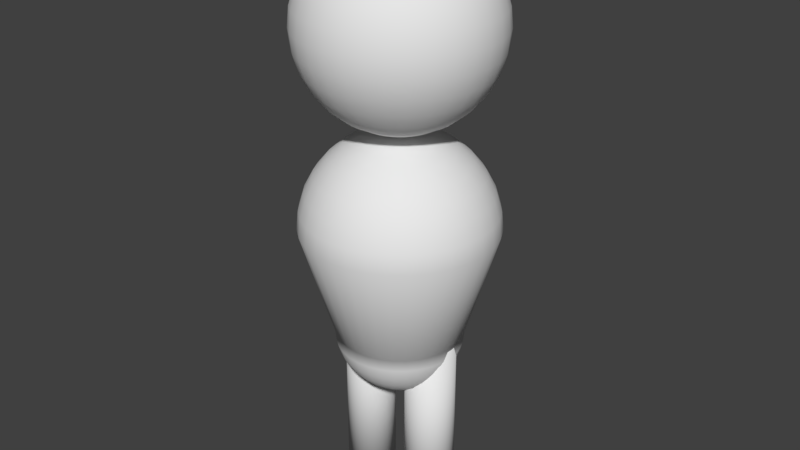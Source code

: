 # Source: Char.blend  (saved by Blender 2.78.0; exported with 4.5.12 LTS)
import bpy
from mathutils import Matrix  # noqa: F401  (used for matrix-valued properties, if any)

bpy.ops.wm.read_factory_settings(use_empty=True)
scene = bpy.context.scene
scene.name = 'Scene'

# ---- collections
col_collection_1 = bpy.data.collections.new('Collection 1'); scene.collection.children.link(col_collection_1)

# ---- world
world_world = bpy.data.worlds.new('World'); scene.world = world_world
world_world.color = (0.05088, 0.05088, 0.05088)
world_world.use_sun_shadow = False
world_world.sun_shadow_jitter_overblur = 0.0
world_world.cycles.sampling_method = 'MANUAL'

# ---- meshes
me_sphere = bpy.data.meshes.new('Sphere')
me_sphere.from_pydata([(0.08642, 0.4656, -0.06388), (0.08642, -0.0006043, -0.06388), (0.0742, 0.4656, -0.06018), (0.0742, -0.0006043, -0.06018), (0.06294, 0.4656, -0.05416), (0.06294, -0.0006043, -0.05416), (0.05307, 0.4656, -0.04606), (0.05307, -0.0006043, -0.04606), (0.04497, 0.4656, -0.03619), (0.04497, -0.0006043, -0.03619), (0.03895, 0.4656, -0.02493), (0.03895, -0.0006043, -0.02493), (0.03524, 0.4656, -0.01271), (0.03524, -0.0006043, -0.01271), (0.03399, 0.4656, -9.471e-08), (0.03399, -0.0006043, -7.434e-08), (0.03524, 0.4656, 0.01271), (0.03524, -0.0006043, 0.01271), (0.03895, 0.4656, 0.02493), (0.03895, -0.0006043, 0.02493), (0.04497, 0.4656, 0.03619), (0.04497, -0.0006043, 0.03619), (0.05307, 0.4656, 0.04606), (0.05307, -0.0006043, 0.04606), (0.06294, 0.4656, 0.05416), (0.06294, -0.0006043, 0.05416), (0.0742, 0.4656, 0.06018), (0.0742, -0.0006043, 0.06018), (0.08642, 0.4656, 0.06388), (0.08642, -0.0006043, 0.06388), (0.09913, 0.4656, 0.06514), (0.09913, -0.0006043, 0.06514), (0.1118, 0.4656, 0.06388), (0.1118, -0.0006043, 0.06388), (0.1241, 0.4656, 0.06018), (0.1241, -0.0006043, 0.06018), (0.1353, 0.4656, 0.05416), (0.1353, -0.0006043, 0.05416), (0.1452, 0.4656, 0.04606), (0.1452, -0.0006043, 0.04606), (0.1533, 0.4656, 0.03619), (0.1533, -0.0006043, 0.03619), (0.1593, 0.4656, 0.02493), (0.1593, -0.0006043, 0.02493), (0.163, 0.4656, 0.01271), (0.163, -0.0006043, 0.01271), (0.1643, 0.4656, -3.674e-08), (0.1643, -0.0006043, -1.636e-08), (0.163, 0.4656, -0.01271), (0.163, -0.0006043, -0.01271), (0.1593, 0.4656, -0.02493), (0.1593, -0.0006043, -0.02493), (0.1533, 0.4656, -0.03619), (0.1533, -0.0006043, -0.03619), (0.1452, 0.4656, -0.04606), (0.1452, -0.0006043, -0.04606), (0.1353, 0.4656, -0.05416), (0.1353, -0.0006043, -0.05416), (0.1241, 0.4656, -0.06018), (0.1241, -0.0006043, -0.06018), (0.1118, 0.4656, -0.06388), (0.1118, -0.0006043, -0.06388), (0.09913, -0.0006043, -0.06514), (0.09913, 0.4656, -0.06514), (-0.1118, 0.4656, -0.06388), (-0.1118, -0.0006043, -0.06388), (-0.1241, 0.4656, -0.06018), (-0.1241, -0.0006043, -0.06018), (-0.1353, 0.4656, -0.05416), (-0.1353, -0.0006043, -0.05416), (-0.1452, 0.4656, -0.04606), (-0.1452, -0.0006043, -0.04606), (-0.1533, 0.4656, -0.03619), (-0.1533, -0.0006043, -0.03619), (-0.1593, 0.4656, -0.02493), (-0.1593, -0.0006043, -0.02493), (-0.163, 0.4656, -0.01271), (-0.163, -0.0006043, -0.01271), (-0.1643, 0.4656, -9.471e-08), (-0.1643, -0.0006043, -7.434e-08), (-0.163, 0.4656, 0.01271), (-0.163, -0.0006043, 0.01271), (-0.1593, 0.4656, 0.02493), (-0.1593, -0.0006043, 0.02493), (-0.1533, 0.4656, 0.03619), (-0.1533, -0.0006043, 0.03619), (-0.1452, 0.4656, 0.04606), (-0.1452, -0.0006043, 0.04606), (-0.1353, 0.4656, 0.05416), (-0.1353, -0.0006043, 0.05416), (-0.1241, 0.4656, 0.06018), (-0.1241, -0.0006043, 0.06018), (-0.1118, 0.4656, 0.06388), (-0.1118, -0.0006043, 0.06388), (-0.09913, 0.4656, 0.06514), (-0.09913, -0.0006043, 0.06514), (-0.08642, 0.4656, 0.06388), (-0.08642, -0.0006043, 0.06388), (-0.0742, 0.4656, 0.06018), (-0.0742, -0.0006043, 0.06018), (-0.06294, 0.4656, 0.05416), (-0.06294, -0.0006043, 0.05416), (-0.05307, 0.4656, 0.04606), (-0.05307, -0.0006043, 0.04606), (-0.04497, 0.4656, 0.03619), (-0.04497, -0.0006043, 0.03619), (-0.03895, 0.4656, 0.02493), (-0.03895, -0.0006043, 0.02493), (-0.03525, 0.4656, 0.01271), (-0.03525, -0.0006043, 0.01271), (-0.03399, 0.4656, -3.674e-08), (-0.03399, -0.0006043, -1.636e-08), (-0.03525, 0.4656, -0.01271), (-0.03525, -0.0006043, -0.01271), (-0.03895, 0.4656, -0.02493), (-0.03895, -0.0006043, -0.02493), (-0.04497, 0.4656, -0.03619), (-0.04497, -0.0006043, -0.03619), (-0.05307, 0.4656, -0.04606), (-0.05307, -0.0006043, -0.04606), (-0.06294, 0.4656, -0.05416), (-0.06294, -0.0006043, -0.05416), (-0.0742, 0.4656, -0.06018), (-0.0742, -0.0006043, -0.06018), (-0.08642, 0.4656, -0.06388), (-0.08642, -0.0006043, -0.06388), (-0.09913, -0.0006043, -0.06514), (-0.09913, 0.4656, -0.06514), (0.009515, 0.9952, -0.04784), (0.01866, 0.981, -0.09383), (0.0271, 0.9579, -0.1362), (0.03449, 0.9268, -0.1734), (0.04055, 0.8889, -0.2039), (0.04506, 0.8457, -0.2265), (0.04784, 0.7988, -0.2405), (0.04877, 0.75, -0.2452), (0.01866, 0.9952, -0.04506), (0.03661, 0.981, -0.08839), (0.05315, 0.9579, -0.1283), (0.06765, 0.9268, -0.1633), (0.07955, 0.8889, -0.192), (0.08839, 0.8457, -0.2134), (0.09383, 0.7988, -0.2265), (0.09567, 0.75, -0.231), (0.0271, 0.9952, -0.04055), (0.05315, 0.981, -0.07955), (0.07716, 0.9579, -0.1155), (0.09821, 0.9268, -0.147), (0.1155, 0.8889, -0.1728), (0.1283, 0.8457, -0.192), (0.1362, 0.7988, -0.2039), (0.1389, 0.75, -0.2079), (0.03449, 0.9952, -0.03449), (0.06765, 0.981, -0.06765), (0.09821, 0.9579, -0.09821), (0.125, 0.9268, -0.125), (0.147, 0.8889, -0.147), (0.1633, 0.8457, -0.1633), (0.1734, 0.7988, -0.1734), (0.1768, 0.75, -0.1768), (0.04055, 0.9952, -0.0271), (0.07955, 0.981, -0.05315), (0.1155, 0.9579, -0.07716), (0.147, 0.9268, -0.09821), (0.1728, 0.8889, -0.1155), (0.192, 0.8457, -0.1283), (0.2039, 0.7988, -0.1362), (0.2079, 0.75, -0.1389), (0.04506, 0.9952, -0.01866), (0.08839, 0.981, -0.03661), (0.1283, 0.9579, -0.05315), (0.1633, 0.9268, -0.06765), (0.192, 0.8889, -0.07955), (0.2134, 0.8457, -0.08839), (0.2265, 0.7988, -0.09383), (0.231, 0.75, -0.09567), (0.04784, 0.9952, -0.009515), (0.09383, 0.981, -0.01866), (0.1362, 0.9579, -0.0271), (0.1734, 0.9268, -0.03449), (0.2039, 0.8889, -0.04055), (0.2265, 0.8457, -0.04506), (0.2405, 0.7988, -0.04784), (0.2452, 0.75, -0.04877), (0.04877, 0.9952, 3.816e-08), (0.09567, 0.981, 3.692e-08), (0.1389, 0.9579, 3.606e-08), (0.1768, 0.9268, 3.929e-08), (0.2079, 0.8889, 4.467e-08), (0.231, 0.8457, 3.165e-08), (0.2452, 0.7988, 6.351e-08), (0.25, 0.75, 6.191e-08), (0.04784, 0.9952, 0.009515), (0.09383, 0.981, 0.01866), (0.1362, 0.9579, 0.0271), (0.1734, 0.9268, 0.03449), (0.2039, 0.8889, 0.04055), (0.2265, 0.8457, 0.04506), (0.2405, 0.7988, 0.04784), (0.2452, 0.75, 0.04877), (0.04506, 0.9952, 0.01866), (0.08839, 0.981, 0.03661), (0.1283, 0.9579, 0.05315), (0.1633, 0.9268, 0.06765), (0.192, 0.8889, 0.07955), (0.2134, 0.8457, 0.08839), (0.2265, 0.7988, 0.09383), (0.231, 0.75, 0.09567), (0.04055, 0.9952, 0.0271), (0.07955, 0.981, 0.05315), (0.1155, 0.9579, 0.07716), (0.147, 0.9268, 0.09821), (0.1728, 0.8889, 0.1155), (0.192, 0.8457, 0.1283), (0.2039, 0.7988, 0.1362), (0.2079, 0.75, 0.1389), (0.03449, 0.9952, 0.03449), (0.06765, 0.981, 0.06765), (0.09821, 0.9579, 0.09821), (0.125, 0.9268, 0.125), (0.147, 0.8889, 0.147), (0.1633, 0.8457, 0.1633), (0.1734, 0.7988, 0.1734), (0.1768, 0.75, 0.1768), (0.0271, 0.9952, 0.04055), (0.05315, 0.981, 0.07955), (0.07716, 0.9579, 0.1155), (0.09821, 0.9268, 0.147), (0.1155, 0.8889, 0.1728), (0.1283, 0.8457, 0.192), (0.1362, 0.7988, 0.2039), (0.1389, 0.75, 0.2079), (0.01866, 0.9952, 0.04506), (0.03661, 0.981, 0.08839), (0.05315, 0.9579, 0.1283), (0.06765, 0.9268, 0.1633), (0.07955, 0.8889, 0.192), (0.08839, 0.8457, 0.2134), (0.09383, 0.7988, 0.2265), (0.09567, 0.75, 0.231), (0.009515, 0.9952, 0.04784), (0.01866, 0.981, 0.09383), (0.0271, 0.9579, 0.1362), (0.03449, 0.9268, 0.1734), (0.04055, 0.8889, 0.2039), (0.04506, 0.8457, 0.2265), (0.04784, 0.7988, 0.2405), (0.04877, 0.75, 0.2452), (-1.803e-09, 0.9952, 0.04877), (1.03e-08, 0.981, 0.09567), (6.579e-09, 0.9579, 0.1389), (-6.46e-09, 0.9268, 0.1768), (-2.136e-08, 0.8889, 0.2079), (1.589e-08, 0.8457, 0.231), (-2.136e-08, 0.7988, 0.2452), (-2.509e-08, 0.75, 0.25), (-0.009515, 0.9952, 0.04784), (-0.01866, 0.981, 0.09383), (-0.0271, 0.9579, 0.1362), (-0.03449, 0.9268, 0.1734), (-0.04055, 0.8889, 0.2039), (-0.04506, 0.8457, 0.2265), (-0.04784, 0.7988, 0.2405), (-0.04877, 0.75, 0.2452), (-0.01866, 0.9952, 0.04506), (-0.03661, 0.981, 0.08839), (-0.05315, 0.9579, 0.1283), (-0.06765, 0.9268, 0.1633), (-0.07955, 0.8889, 0.192), (-0.08839, 0.8457, 0.2134), (-0.09383, 0.7988, 0.2265), (-0.09567, 0.75, 0.231), (-4.526e-08, 1.0, 1.055e-07), (-0.0271, 0.9952, 0.04055), (-0.05315, 0.981, 0.07955), (-0.07716, 0.9579, 0.1155), (-0.09821, 0.9268, 0.147), (-0.1155, 0.8889, 0.1728), (-0.1283, 0.8457, 0.192), (-0.1362, 0.7988, 0.2039), (-0.1389, 0.75, 0.2079), (-0.03449, 0.9952, 0.03449), (-0.06765, 0.981, 0.06765), (-0.09821, 0.9579, 0.09821), (-0.125, 0.9268, 0.125), (-0.147, 0.8889, 0.147), (-0.1633, 0.8457, 0.1633), (-0.1734, 0.7988, 0.1734), (-0.1768, 0.75, 0.1768), (-0.04055, 0.9952, 0.0271), (-0.07955, 0.981, 0.05315), (-0.1155, 0.9579, 0.07716), (-0.147, 0.9268, 0.09821), (-0.1728, 0.8889, 0.1155), (-0.192, 0.8457, 0.1283), (-0.2039, 0.7988, 0.1362), (-0.2079, 0.75, 0.1389), (-0.04506, 0.9952, 0.01866), (-0.08839, 0.981, 0.03661), (-0.1283, 0.9579, 0.05315), (-0.1633, 0.9268, 0.06765), (-0.192, 0.8889, 0.07955), (-0.2134, 0.8457, 0.08839), (-0.2265, 0.7988, 0.09383), (-0.231, 0.75, 0.09567), (-0.04784, 0.9952, 0.009515), (-0.09383, 0.981, 0.01866), (-0.1362, 0.9579, 0.0271), (-0.1734, 0.9268, 0.03449), (-0.2039, 0.8889, 0.04055), (-0.2265, 0.8457, 0.04506), (-0.2405, 0.7988, 0.04784), (-0.2452, 0.75, 0.04877), (-0.04877, 0.9952, 3.443e-08), (-0.09567, 0.981, 2.76e-08), (-0.1389, 0.9579, 2.861e-08), (-0.1768, 0.9268, 5.758e-09), (-0.2079, 0.8889, -3.762e-09), (-0.231, 0.8457, 4.283e-08), (-0.2452, 0.7988, -1.1e-08), (-0.25, 0.75, 2.309e-09), (-0.04784, 0.9952, -0.009515), (-0.09383, 0.981, -0.01866), (-0.1362, 0.9579, -0.0271), (-0.1734, 0.9268, -0.03449), (-0.2039, 0.8889, -0.04055), (-0.2265, 0.8457, -0.04506), (-0.2405, 0.7988, -0.04784), (-0.2452, 0.75, -0.04877), (-0.04506, 0.9952, -0.01866), (-0.08839, 0.981, -0.03661), (-0.1283, 0.9579, -0.05315), (-0.1633, 0.9268, -0.06765), (-0.192, 0.8889, -0.07955), (-0.2134, 0.8457, -0.08839), (-0.2265, 0.7988, -0.09383), (-0.231, 0.75, -0.09567), (-0.04055, 0.9952, -0.0271), (-0.07955, 0.981, -0.05315), (-0.1155, 0.9579, -0.07716), (-0.147, 0.9268, -0.09821), (-0.1728, 0.8889, -0.1155), (-0.192, 0.8457, -0.1283), (-0.2039, 0.7988, -0.1362), (-0.2079, 0.75, -0.1389), (-0.03449, 0.9952, -0.03449), (-0.06765, 0.981, -0.06765), (-0.09821, 0.9579, -0.09821), (-0.125, 0.9268, -0.125), (-0.147, 0.8889, -0.147), (-0.1633, 0.8457, -0.1633), (-0.1734, 0.7988, -0.1734), (-0.1768, 0.75, -0.1768), (5.117e-08, 0.4656, -0.165), (-0.0322, 0.4656, -0.1619), (-0.06316, 0.4656, -0.1525), (-0.09169, 0.4656, -0.1372), (-0.0271, 0.9952, -0.04055), (-0.05315, 0.981, -0.07955), (-0.07716, 0.9579, -0.1155), (-0.09821, 0.9268, -0.147), (-0.1155, 0.8889, -0.1728), (-0.1283, 0.8457, -0.192), (-0.1362, 0.7988, -0.2039), (-0.1389, 0.75, -0.2079), (-0.1167, 0.4656, -0.1167), (-0.1372, 0.4656, -0.09169), (-0.1525, 0.4656, -0.06316), (-0.1619, 0.4656, -0.0322), (-0.165, 0.4656, -3.943e-08), (-0.1619, 0.4656, 0.0322), (-0.1525, 0.4656, 0.06316), (-0.01866, 0.9952, -0.04506), (-0.03661, 0.981, -0.08839), (-0.05315, 0.9579, -0.1283), (-0.06765, 0.9268, -0.1633), (-0.07955, 0.8889, -0.192), (-0.08839, 0.8457, -0.2134), (-0.09383, 0.7988, -0.2265), (-0.09567, 0.75, -0.231), (-0.1372, 0.4656, 0.09169), (-0.1167, 0.4656, 0.1167), (-0.09169, 0.4656, 0.1372), (-0.06316, 0.4656, 0.1525), (-0.0322, 0.4656, 0.1619), (-1.031e-08, 0.4656, 0.165), (0.0322, 0.4656, 0.1619), (-0.009515, 0.9952, -0.04784), (-0.01866, 0.981, -0.09383), (-0.0271, 0.9579, -0.1362), (-0.03449, 0.9268, -0.1734), (-0.04055, 0.8889, -0.2039), (-0.04506, 0.8457, -0.2265), (-0.04784, 0.7988, -0.2405), (-0.04877, 0.75, -0.2452), (0.06316, 0.4656, 0.1525), (0.09169, 0.4656, 0.1372), (0.1167, 0.4656, 0.1167), (0.1372, 0.4656, 0.09169), (0.1525, 0.4656, 0.06316), (0.1619, 0.4656, 0.0322), (0.165, 0.4656, -8.002e-11), (9.373e-09, 0.9952, -0.04877), (1.962e-08, 0.981, -0.09567), (2.707e-08, 0.9579, -0.1389), (3.824e-08, 0.9268, -0.1768), (6.805e-08, 0.8889, -0.2079), (1.589e-08, 0.8457, -0.231), (6.432e-08, 0.7988, -0.2452), (6.805e-08, 0.75, -0.25), (0.1619, 0.4656, -0.0322), (0.1525, 0.4656, -0.06316), (0.1372, 0.4656, -0.09169), (0.1167, 0.4656, -0.1167), (0.09169, 0.4656, -0.1372), (0.0322, 0.4656, -0.1619), (0.06316, 0.4656, -0.1525), (0.006282, 0.3037, 0.03158), (0.01232, 0.3131, 0.06195), (0.01789, 0.3284, 0.08993), (0.02277, 0.3489, 0.1145), (0.02677, 0.3739, 0.1346), (0.02975, 0.4024, 0.1495), (0.03158, 0.4334, 0.1588), (0.01232, 0.3037, 0.02975), (0.02417, 0.3131, 0.05835), (0.03509, 0.3284, 0.08471), (0.04466, 0.3489, 0.1078), (0.05251, 0.3739, 0.1268), (0.05835, 0.4024, 0.1409), (0.06195, 0.4334, 0.1495), (0.01789, 0.3037, 0.02677), (0.03509, 0.3131, 0.05251), (0.05094, 0.3284, 0.07624), (0.06484, 0.3489, 0.09703), (0.07624, 0.3739, 0.1141), (0.08471, 0.4024, 0.1268), (0.08993, 0.4334, 0.1346), (0.02277, 0.3037, 0.02277), (0.04466, 0.3131, 0.04466), (0.06484, 0.3284, 0.06484), (0.08252, 0.3489, 0.08252), (0.09703, 0.3739, 0.09703), (0.1078, 0.4024, 0.1078), (0.1145, 0.4334, 0.1145), (0.02677, 0.3037, 0.01789), (0.05251, 0.3131, 0.03509), (0.07624, 0.3284, 0.05094), (0.09703, 0.3489, 0.06484), (0.1141, 0.3739, 0.07624), (0.1268, 0.4024, 0.08471), (0.1346, 0.4334, 0.08993), (0.02975, 0.3037, 0.01232), (0.05835, 0.3131, 0.02417), (0.08471, 0.3284, 0.03509), (0.1078, 0.3489, 0.04466), (0.1268, 0.3739, 0.05251), (0.1409, 0.4024, 0.05835), (0.1495, 0.4334, 0.06195), (0.03158, 0.3037, 0.006281), (0.06195, 0.3131, 0.01232), (0.08993, 0.3284, 0.01789), (0.1145, 0.3489, 0.02277), (0.1346, 0.3739, 0.02677), (0.1495, 0.4024, 0.02975), (0.1588, 0.4334, 0.03158), (0.0322, 0.3037, -1.669e-07), (0.06316, 0.3131, -1.652e-07), (0.09169, 0.3284, -1.633e-07), (0.1167, 0.3489, -1.637e-07), (0.1372, 0.3739, -1.65e-07), (0.1525, 0.4024, -1.539e-07), (0.1619, 0.4334, -1.723e-07), (0.03158, 0.3037, -0.006282), (0.06195, 0.3131, -0.01232), (0.08993, 0.3284, -0.01789), (0.1145, 0.3489, -0.02277), (0.1346, 0.3739, -0.02677), (0.1495, 0.4024, -0.02975), (0.1588, 0.4334, -0.03158), (0.02975, 0.3037, -0.01232), (0.05835, 0.3131, -0.02417), (0.08471, 0.3284, -0.03509), (0.1078, 0.3489, -0.04466), (0.1268, 0.3739, -0.05252), (0.1409, 0.4024, -0.05835), (0.1495, 0.4334, -0.06195), (0.02677, 0.3037, -0.01789), (0.05251, 0.3131, -0.03509), (0.07624, 0.3284, -0.05094), (0.09703, 0.3489, -0.06484), (0.1141, 0.3739, -0.07624), (0.1268, 0.4024, -0.08471), (0.1346, 0.4334, -0.08993), (0.02277, 0.3037, -0.02277), (0.04466, 0.3131, -0.04466), (0.06484, 0.3284, -0.06484), (0.08252, 0.3489, -0.08252), (0.09703, 0.3739, -0.09704), (0.1078, 0.4024, -0.1078), (0.1145, 0.4334, -0.1145), (0.01789, 0.3037, -0.02677), (0.03509, 0.3131, -0.05252), (0.05094, 0.3284, -0.07624), (0.06484, 0.3489, -0.09704), (0.07624, 0.3739, -0.1141), (0.08471, 0.4024, -0.1268), (0.08993, 0.4334, -0.1346), (0.01232, 0.3037, -0.02975), (0.02417, 0.3131, -0.05835), (0.03509, 0.3284, -0.08471), (0.04466, 0.3489, -0.1078), (0.05251, 0.3739, -0.1268), (0.05835, 0.4024, -0.1409), (0.06195, 0.4334, -0.1496), (0.006282, 0.3037, -0.03158), (0.01232, 0.3131, -0.06195), (0.01789, 0.3284, -0.08993), (0.02277, 0.3489, -0.1145), (0.02677, 0.3739, -0.1346), (0.02975, 0.4024, -0.1496), (0.03158, 0.4334, -0.1588), (5.056e-09, 0.3037, -0.0322), (1.305e-08, 0.3131, -0.06316), (1.059e-08, 0.3284, -0.09169), (1.982e-09, 0.3489, -0.1167), (-7.855e-09, 0.3739, -0.1372), (1.674e-08, 0.4024, -0.1525), (-7.855e-09, 0.4334, -0.1619), (-0.006282, 0.3037, -0.03158), (-0.01232, 0.3131, -0.06195), (-0.01789, 0.3284, -0.08993), (-0.02277, 0.3489, -0.1145), (-0.02677, 0.3739, -0.1346), (-0.02975, 0.4024, -0.1496), (-0.03158, 0.4334, -0.1588), (-0.01232, 0.3037, -0.02975), (-0.02417, 0.3131, -0.05835), (-0.03509, 0.3284, -0.08471), (-0.04466, 0.3489, -0.1078), (-0.05251, 0.3739, -0.1268), (-0.05835, 0.4024, -0.1409), (-0.06195, 0.4334, -0.1495), (-2.363e-08, 0.3006, -2.116e-07), (-0.01789, 0.3037, -0.02677), (-0.03509, 0.3131, -0.05252), (-0.05094, 0.3284, -0.07624), (-0.06484, 0.3489, -0.09704), (-0.07624, 0.3739, -0.1141), (-0.08471, 0.4024, -0.1268), (-0.08993, 0.4334, -0.1346), (-0.02277, 0.3037, -0.02277), (-0.04466, 0.3131, -0.04466), (-0.06484, 0.3284, -0.06484), (-0.08252, 0.3489, -0.08252), (-0.09703, 0.3739, -0.09704), (-0.1078, 0.4024, -0.1078), (-0.1145, 0.4334, -0.1145), (-0.02677, 0.3037, -0.01789), (-0.05251, 0.3131, -0.03509), (-0.07624, 0.3284, -0.05094), (-0.09703, 0.3489, -0.06484), (-0.1141, 0.3739, -0.07624), (-0.1268, 0.4024, -0.08471), (-0.1346, 0.4334, -0.08993), (-0.02975, 0.3037, -0.01232), (-0.05835, 0.3131, -0.02417), (-0.08471, 0.3284, -0.03509), (-0.1078, 0.3489, -0.04466), (-0.1268, 0.3739, -0.05252), (-0.1409, 0.4024, -0.05835), (-0.1495, 0.4334, -0.06195), (-0.03158, 0.3037, -0.006282), (-0.06195, 0.3131, -0.01232), (-0.08993, 0.3284, -0.01789), (-0.1145, 0.3489, -0.02277), (-0.1346, 0.3739, -0.02677), (-0.1495, 0.4024, -0.02975), (-0.1588, 0.4334, -0.03158), (-0.0322, 0.3037, -1.644e-07), (-0.06316, 0.3131, -1.591e-07), (-0.09169, 0.3284, -1.584e-07), (-0.1167, 0.3489, -1.415e-07), (-0.1372, 0.3739, -1.331e-07), (-0.1525, 0.4024, -1.613e-07), (-0.1619, 0.4334, -1.231e-07), (-0.03158, 0.3037, 0.006281), (-0.06195, 0.3131, 0.01232), (-0.08993, 0.3284, 0.01789), (-0.1145, 0.3489, 0.02277), (-0.1346, 0.3739, 0.02677), (-0.1495, 0.4024, 0.02975), (-0.1588, 0.4334, 0.03158), (-0.02975, 0.3037, 0.01232), (-0.05835, 0.3131, 0.02417), (-0.08471, 0.3284, 0.03509), (-0.1078, 0.3489, 0.04466), (-0.1268, 0.3739, 0.05251), (-0.1409, 0.4024, 0.05835), (-0.1495, 0.4334, 0.06195), (-0.02677, 0.3037, 0.01789), (-0.05251, 0.3131, 0.03509), (-0.07624, 0.3284, 0.05094), (-0.09703, 0.3489, 0.06484), (-0.1141, 0.3739, 0.07624), (-0.1268, 0.4024, 0.08471), (-0.1346, 0.4334, 0.08993), (-0.02277, 0.3037, 0.02277), (-0.04466, 0.3131, 0.04466), (-0.06484, 0.3284, 0.06484), (-0.08252, 0.3489, 0.08252), (-0.09703, 0.3739, 0.09703), (-0.1078, 0.4024, 0.1078), (-0.1145, 0.4334, 0.1145), (-0.01789, 0.3037, 0.02677), (-0.03509, 0.3131, 0.05251), (-0.05094, 0.3284, 0.07624), (-0.06484, 0.3489, 0.09703), (-0.07624, 0.3739, 0.1141), (-0.08471, 0.4024, 0.1268), (-0.08993, 0.4334, 0.1346), (-0.01232, 0.3037, 0.02975), (-0.02417, 0.3131, 0.05835), (-0.03509, 0.3284, 0.08471), (-0.04466, 0.3489, 0.1078), (-0.05251, 0.3739, 0.1268), (-0.05835, 0.4024, 0.1409), (-0.06195, 0.4334, 0.1495), (-0.006282, 0.3037, 0.03158), (-0.01232, 0.3131, 0.06195), (-0.01789, 0.3284, 0.08993), (-0.02277, 0.3489, 0.1145), (-0.02677, 0.3739, 0.1346), (-0.02975, 0.4024, 0.1495), (-0.03158, 0.4334, 0.1588), (1.243e-08, 0.3037, 0.0322), (1.92e-08, 0.3131, 0.06316), (2.412e-08, 0.3284, 0.09169), (3.149e-08, 0.3489, 0.1167), (5.117e-08, 0.3739, 0.1372), (1.674e-08, 0.4024, 0.1525), (4.871e-08, 0.4334, 0.1619), (0.009515, 1.495, -0.04784), (0.01866, 1.481, -0.09383), (0.0271, 1.458, -0.1362), (0.03449, 1.427, -0.1734), (0.04055, 1.389, -0.2039), (0.04506, 1.346, -0.2265), (0.04784, 1.299, -0.2405), (0.04877, 1.25, -0.2452), (0.04784, 1.201, -0.2405), (0.04506, 1.154, -0.2265), (0.04055, 1.111, -0.2039), (0.03449, 1.073, -0.1734), (0.0271, 1.042, -0.1362), (0.01866, 1.019, -0.09383), (0.009515, 1.005, -0.04784), (0.01866, 1.495, -0.04506), (0.03661, 1.481, -0.08839), (0.05315, 1.458, -0.1283), (0.06765, 1.427, -0.1633), (0.07955, 1.389, -0.192), (0.08839, 1.346, -0.2134), (0.09383, 1.299, -0.2265), (0.09567, 1.25, -0.231), (0.09383, 1.201, -0.2265), (0.08839, 1.154, -0.2134), (0.07955, 1.111, -0.192), (0.06765, 1.073, -0.1633), (0.05315, 1.042, -0.1283), (0.03661, 1.019, -0.08839), (0.01866, 1.005, -0.04506), (0.0271, 1.495, -0.04055), (0.05315, 1.481, -0.07955), (0.07716, 1.458, -0.1155), (0.09821, 1.427, -0.147), (0.1155, 1.389, -0.1728), (0.1283, 1.346, -0.192), (0.1362, 1.299, -0.2039), (0.1389, 1.25, -0.2079), (0.1362, 1.201, -0.2039), (0.1283, 1.154, -0.192), (0.1155, 1.111, -0.1728), (0.09821, 1.073, -0.147), (0.07716, 1.042, -0.1155), (0.05315, 1.019, -0.07955), (0.0271, 1.005, -0.04055), (0.03449, 1.495, -0.03449), (0.06765, 1.481, -0.06765), (0.09821, 1.458, -0.09821), (0.125, 1.427, -0.125), (0.147, 1.389, -0.147), (0.1633, 1.346, -0.1633), (0.1734, 1.299, -0.1734), (0.1768, 1.25, -0.1768), (0.1734, 1.201, -0.1734), (0.1633, 1.154, -0.1633), (0.147, 1.111, -0.147), (0.125, 1.073, -0.125), (0.09821, 1.042, -0.09821), (0.06765, 1.019, -0.06765), (0.03449, 1.005, -0.03449), (0.04055, 1.495, -0.0271), (0.07955, 1.481, -0.05315), (0.1155, 1.458, -0.07716), (0.147, 1.427, -0.09821), (0.1728, 1.389, -0.1155), (0.192, 1.346, -0.1283), (0.2039, 1.299, -0.1362), (0.2079, 1.25, -0.1389), (0.2039, 1.201, -0.1362), (0.192, 1.154, -0.1283), (0.1728, 1.111, -0.1155), (0.147, 1.073, -0.09821), (0.1155, 1.042, -0.07716), (0.07955, 1.019, -0.05315), (0.04055, 1.005, -0.0271), (0.0, 1.0, 3.775e-08), (0.04506, 1.495, -0.01866), (0.08839, 1.481, -0.03661), (0.1283, 1.458, -0.05315), (0.1633, 1.427, -0.06765), (0.192, 1.389, -0.07955), (0.2134, 1.346, -0.08839), (0.2265, 1.299, -0.09383), (0.231, 1.25, -0.09567), (0.2265, 1.201, -0.09383), (0.2134, 1.154, -0.08839), (0.192, 1.111, -0.07955), (0.1633, 1.073, -0.06765), (0.1283, 1.042, -0.05315), (0.08839, 1.019, -0.03661), (0.04506, 1.005, -0.01866), (0.04784, 1.495, -0.009515), (0.09383, 1.481, -0.01866), (0.1362, 1.458, -0.0271), (0.1734, 1.427, -0.03449), (0.2039, 1.389, -0.04055), (0.2265, 1.346, -0.04506), (0.2405, 1.299, -0.04784), (0.2452, 1.25, -0.04877), (0.2405, 1.201, -0.04784), (0.2265, 1.154, -0.04506), (0.2039, 1.111, -0.04055), (0.1734, 1.073, -0.03449), (0.1362, 1.042, -0.0271), (0.09383, 1.019, -0.01866), (0.04784, 1.005, -0.009515), (0.04877, 1.495, 1.63e-08), (0.09567, 1.481, 1.506e-08), (0.1389, 1.458, 1.421e-08), (0.1768, 1.427, 1.743e-08), (0.2079, 1.389, 2.281e-08), (0.231, 1.346, 9.799e-09), (0.2452, 1.299, 4.165e-08), (0.25, 1.25, 4.006e-08), (0.2452, 1.201, 4.592e-08), (0.231, 1.154, 6.987e-09), (0.2079, 1.111, 3.495e-08), (0.1768, 1.073, 3.288e-08), (0.1389, 1.042, 3.983e-08), (0.09567, 1.019, 3.153e-08), (0.04877, 1.005, 3.308e-08), (0.04784, 1.495, 0.009515), (0.09383, 1.481, 0.01866), (0.1362, 1.458, 0.0271), (0.1734, 1.427, 0.03449), (0.2039, 1.389, 0.04055), (0.2265, 1.346, 0.04506), (0.2405, 1.299, 0.04784), (0.2452, 1.25, 0.04877), (0.2405, 1.201, 0.04784), (0.2265, 1.154, 0.04506), (0.2039, 1.111, 0.04055), (0.1734, 1.073, 0.03449), (0.1362, 1.042, 0.0271), (0.09383, 1.019, 0.01866), (0.04784, 1.005, 0.009515), (0.04506, 1.495, 0.01866), (0.08839, 1.481, 0.03661), (0.1283, 1.458, 0.05315), (0.1633, 1.427, 0.06765), (0.192, 1.389, 0.07955), (0.2134, 1.346, 0.08839), (0.2265, 1.299, 0.09383), (0.231, 1.25, 0.09567), (0.2265, 1.201, 0.09383), (0.2134, 1.154, 0.08839), (0.192, 1.111, 0.07955), (0.1633, 1.073, 0.06765), (0.1283, 1.042, 0.05315), (0.08839, 1.019, 0.03661), (0.04506, 1.005, 0.01866), (0.04055, 1.495, 0.0271), (0.07955, 1.481, 0.05315), (0.1155, 1.458, 0.07716), (0.147, 1.427, 0.09821), (0.1728, 1.389, 0.1155), (0.192, 1.346, 0.1283), (0.2039, 1.299, 0.1362), (0.2079, 1.25, 0.1389), (0.2039, 1.201, 0.1362), (0.192, 1.154, 0.1283), (0.1728, 1.111, 0.1155), (0.147, 1.073, 0.09821), (0.1155, 1.042, 0.07716), (0.07955, 1.019, 0.05315), (0.04055, 1.005, 0.0271), (0.03449, 1.495, 0.03449), (0.06765, 1.481, 0.06765), (0.09821, 1.458, 0.09821), (0.125, 1.427, 0.125), (0.147, 1.389, 0.147), (0.1633, 1.346, 0.1633), (0.1734, 1.299, 0.1734), (0.1768, 1.25, 0.1768), (0.1734, 1.201, 0.1734), (0.1633, 1.154, 0.1633), (0.147, 1.111, 0.147), (0.125, 1.073, 0.125), (0.09821, 1.042, 0.09821), (0.06765, 1.019, 0.06765), (0.03449, 1.005, 0.03449), (0.0271, 1.495, 0.04055), (0.05315, 1.481, 0.07955), (0.07716, 1.458, 0.1155), (0.09821, 1.427, 0.147), (0.1155, 1.389, 0.1728), (0.1283, 1.346, 0.192), (0.1362, 1.299, 0.2039), (0.1389, 1.25, 0.2079), (0.1362, 1.201, 0.2039), (0.1283, 1.154, 0.192), (0.1155, 1.111, 0.1728), (0.09821, 1.073, 0.147), (0.07716, 1.042, 0.1155), (0.05315, 1.019, 0.07955), (0.0271, 1.005, 0.04055), (0.01866, 1.495, 0.04506), (0.03661, 1.481, 0.08839), (0.05315, 1.458, 0.1283), (0.06765, 1.427, 0.1633), (0.07955, 1.389, 0.192), (0.08839, 1.346, 0.2134), (0.09383, 1.299, 0.2265), (0.09567, 1.25, 0.231), (0.09383, 1.201, 0.2265), (0.08839, 1.154, 0.2134), (0.07955, 1.111, 0.192), (0.06765, 1.073, 0.1633), (0.05315, 1.042, 0.1283), (0.03661, 1.019, 0.08839), (0.01866, 1.005, 0.04506), (0.009515, 1.495, 0.04784), (0.01866, 1.481, 0.09383), (0.0271, 1.458, 0.1362), (0.03449, 1.427, 0.1734), (0.04055, 1.389, 0.2039), (0.04506, 1.346, 0.2265), (0.04784, 1.299, 0.2405), (0.04877, 1.25, 0.2452), (0.04784, 1.201, 0.2405), (0.04506, 1.154, 0.2265), (0.04055, 1.111, 0.2039), (0.03449, 1.073, 0.1734), (0.0271, 1.042, 0.1362), (0.01866, 1.019, 0.09383), (0.009515, 1.005, 0.04784), (-1.803e-09, 1.495, 0.04877), (1.03e-08, 1.481, 0.09567), (6.579e-09, 1.458, 0.1389), (-6.46e-09, 1.427, 0.1768), (-2.136e-08, 1.389, 0.2079), (1.589e-08, 1.346, 0.231), (-2.136e-08, 1.299, 0.2452), (-2.509e-08, 1.25, 0.25), (-2.136e-08, 1.201, 0.2452), (1.589e-08, 1.154, 0.231), (-2.136e-08, 1.111, 0.2079), (-6.46e-09, 1.073, 0.1768), (-2.734e-09, 1.042, 0.1389), (9.91e-10, 1.019, 0.09567), (9.91e-10, 1.005, 0.04877), (-0.009515, 1.495, 0.04784), (-0.01866, 1.481, 0.09383), (-0.0271, 1.458, 0.1362), (-0.03449, 1.427, 0.1734), (-0.04055, 1.389, 0.2039), (-0.04506, 1.346, 0.2265), (-0.04784, 1.299, 0.2405), (-0.04877, 1.25, 0.2452), (-0.04784, 1.201, 0.2405), (-0.04506, 1.154, 0.2265), (-0.04055, 1.111, 0.2039), (-0.03449, 1.073, 0.1734), (-0.0271, 1.042, 0.1362), (-0.01866, 1.019, 0.09383), (-0.009515, 1.005, 0.04784), (-0.01866, 1.495, 0.04506), (-0.03661, 1.481, 0.08839), (-0.05315, 1.458, 0.1283), (-0.06765, 1.427, 0.1633), (-0.07955, 1.389, 0.192), (-0.08839, 1.346, 0.2134), (-0.09383, 1.299, 0.2265), (-0.09567, 1.25, 0.231), (-0.09383, 1.201, 0.2265), (-0.08839, 1.154, 0.2134), (-0.07955, 1.111, 0.192), (-0.06765, 1.073, 0.1633), (-0.05315, 1.042, 0.1283), (-0.03661, 1.019, 0.08839), (-0.01866, 1.005, 0.04506), (-4.526e-08, 1.5, 8.363e-08), (-0.0271, 1.495, 0.04055), (-0.05315, 1.481, 0.07955), (-0.07716, 1.458, 0.1155), (-0.09821, 1.427, 0.147), (-0.1155, 1.389, 0.1728), (-0.1283, 1.346, 0.192), (-0.1362, 1.299, 0.2039), (-0.1389, 1.25, 0.2079), (-0.1362, 1.201, 0.2039), (-0.1283, 1.154, 0.192), (-0.1155, 1.111, 0.1728), (-0.09821, 1.073, 0.147), (-0.07716, 1.042, 0.1155), (-0.05315, 1.019, 0.07955), (-0.0271, 1.005, 0.04055), (-0.03449, 1.495, 0.03449), (-0.06765, 1.481, 0.06765), (-0.09821, 1.458, 0.09821), (-0.125, 1.427, 0.125), (-0.147, 1.389, 0.147), (-0.1633, 1.346, 0.1633), (-0.1734, 1.299, 0.1734), (-0.1768, 1.25, 0.1768), (-0.1734, 1.201, 0.1734), (-0.1633, 1.154, 0.1633), (-0.147, 1.111, 0.147), (-0.125, 1.073, 0.125), (-0.09821, 1.042, 0.09821), (-0.06765, 1.019, 0.06765), (-0.03449, 1.005, 0.03449), (-0.04055, 1.495, 0.0271), (-0.07955, 1.481, 0.05315), (-0.1155, 1.458, 0.07716), (-0.147, 1.427, 0.09821), (-0.1728, 1.389, 0.1155), (-0.192, 1.346, 0.1283), (-0.2039, 1.299, 0.1362), (-0.2079, 1.25, 0.1389), (-0.2039, 1.201, 0.1362), (-0.192, 1.154, 0.1283), (-0.1728, 1.111, 0.1155), (-0.147, 1.073, 0.09821), (-0.1155, 1.042, 0.07716), (-0.07955, 1.019, 0.05315), (-0.04055, 1.005, 0.0271), (-0.04506, 1.495, 0.01866), (-0.08839, 1.481, 0.03661), (-0.1283, 1.458, 0.05315), (-0.1633, 1.427, 0.06765), (-0.192, 1.389, 0.07955), (-0.2134, 1.346, 0.08839), (-0.2265, 1.299, 0.09383), (-0.231, 1.25, 0.09567), (-0.2265, 1.201, 0.09383), (-0.2134, 1.154, 0.08839), (-0.192, 1.111, 0.07955), (-0.1633, 1.073, 0.06765), (-0.1283, 1.042, 0.05315), (-0.08839, 1.019, 0.03661), (-0.04506, 1.005, 0.01866), (-0.04784, 1.495, 0.009515), (-0.09383, 1.481, 0.01866), (-0.1362, 1.458, 0.0271), (-0.1734, 1.427, 0.03449), (-0.2039, 1.389, 0.04055), (-0.2265, 1.346, 0.04506), (-0.2405, 1.299, 0.04784), (-0.2452, 1.25, 0.04877), (-0.2405, 1.201, 0.04784), (-0.2265, 1.154, 0.04506), (-0.2039, 1.111, 0.04055), (-0.1734, 1.073, 0.03449), (-0.1362, 1.042, 0.0271), (-0.09383, 1.019, 0.01866), (-0.04784, 1.005, 0.009515), (-0.04877, 1.495, 1.258e-08), (-0.09567, 1.481, 5.748e-09), (-0.1389, 1.458, 6.758e-09), (-0.1768, 1.427, -1.61e-08), (-0.2079, 1.389, -2.562e-08), (-0.231, 1.346, 2.098e-08), (-0.2452, 1.299, -3.285e-08), (-0.25, 1.25, -1.955e-08), (-0.2452, 1.201, -2.859e-08), (-0.231, 1.154, 2.934e-08), (-0.2079, 1.111, -1.348e-08), (-0.1768, 1.073, -6.434e-10), (-0.1389, 1.042, 1.934e-08), (-0.09567, 1.019, 1.849e-08), (-0.04877, 1.005, 3.494e-08), (-0.04784, 1.495, -0.009515), (-0.09383, 1.481, -0.01866), (-0.1362, 1.458, -0.0271), (-0.1734, 1.427, -0.03449), (-0.2039, 1.389, -0.04055), (-0.2265, 1.346, -0.04506), (-0.2405, 1.299, -0.04784), (-0.2452, 1.25, -0.04877), (-0.2405, 1.201, -0.04784), (-0.2265, 1.154, -0.04506), (-0.2039, 1.111, -0.04055), (-0.1734, 1.073, -0.03449), (-0.1362, 1.042, -0.0271), (-0.09383, 1.019, -0.01866), (-0.04784, 1.005, -0.009515), (-0.04506, 1.495, -0.01866), (-0.08839, 1.481, -0.03661), (-0.1283, 1.458, -0.05315), (-0.1633, 1.427, -0.06765), (-0.192, 1.389, -0.07955), (-0.2134, 1.346, -0.08839), (-0.2265, 1.299, -0.09383), (-0.231, 1.25, -0.09567), (-0.2265, 1.201, -0.09383), (-0.2134, 1.154, -0.08839), (-0.192, 1.111, -0.07955), (-0.1633, 1.073, -0.06765), (-0.1283, 1.042, -0.05315), (-0.08839, 1.019, -0.03661), (-0.04506, 1.005, -0.01866), (-0.04055, 1.495, -0.0271), (-0.07955, 1.481, -0.05315), (-0.1155, 1.458, -0.07716), (-0.147, 1.427, -0.09821), (-0.1728, 1.389, -0.1155), (-0.192, 1.346, -0.1283), (-0.2039, 1.299, -0.1362), (-0.2079, 1.25, -0.1389), (-0.2039, 1.201, -0.1362), (-0.192, 1.154, -0.1283), (-0.1728, 1.111, -0.1155), (-0.147, 1.073, -0.09821), (-0.1155, 1.042, -0.07716), (-0.07955, 1.019, -0.05315), (-0.04055, 1.005, -0.0271), (-0.03449, 1.495, -0.03449), (-0.06765, 1.481, -0.06765), (-0.09821, 1.458, -0.09821), (-0.125, 1.427, -0.125), (-0.147, 1.389, -0.147), (-0.1633, 1.346, -0.1633), (-0.1734, 1.299, -0.1734), (-0.1768, 1.25, -0.1768), (-0.1734, 1.201, -0.1734), (-0.1633, 1.154, -0.1633), (-0.147, 1.111, -0.147), (-0.125, 1.073, -0.125), (-0.09821, 1.042, -0.09821), (-0.06765, 1.019, -0.06765), (-0.03449, 1.005, -0.03449), (-0.0271, 1.495, -0.04055), (-0.05315, 1.481, -0.07955), (-0.07716, 1.458, -0.1155), (-0.09821, 1.427, -0.147), (-0.1155, 1.389, -0.1728), (-0.1283, 1.346, -0.192), (-0.1362, 1.299, -0.2039), (-0.1389, 1.25, -0.2079), (-0.1362, 1.201, -0.2039), (-0.1283, 1.154, -0.192), (-0.1155, 1.111, -0.1728), (-0.09821, 1.073, -0.147), (-0.07716, 1.042, -0.1155), (-0.05315, 1.019, -0.07955), (-0.0271, 1.005, -0.04055), (-0.01866, 1.495, -0.04506), (-0.03661, 1.481, -0.08839), (-0.05315, 1.458, -0.1283), (-0.06765, 1.427, -0.1633), (-0.07955, 1.389, -0.192), (-0.08839, 1.346, -0.2134), (-0.09383, 1.299, -0.2265), (-0.09567, 1.25, -0.231), (-0.09383, 1.201, -0.2265), (-0.08839, 1.154, -0.2134), (-0.07955, 1.111, -0.192), (-0.06765, 1.073, -0.1633), (-0.05315, 1.042, -0.1283), (-0.03661, 1.019, -0.08839), (-0.01866, 1.005, -0.04506), (-0.009515, 1.495, -0.04784), (-0.01866, 1.481, -0.09383), (-0.0271, 1.458, -0.1362), (-0.03449, 1.427, -0.1734), (-0.04055, 1.389, -0.2039), (-0.04506, 1.346, -0.2265), (-0.04784, 1.299, -0.2405), (-0.04877, 1.25, -0.2452), (-0.04784, 1.201, -0.2405), (-0.04506, 1.154, -0.2265), (-0.04055, 1.111, -0.2039), (-0.03449, 1.073, -0.1734), (-0.0271, 1.042, -0.1362), (-0.01866, 1.019, -0.09383), (-0.009515, 1.005, -0.04784), (9.373e-09, 1.495, -0.04877), (1.962e-08, 1.481, -0.09567), (2.707e-08, 1.458, -0.1389), (3.824e-08, 1.427, -0.1768), (6.805e-08, 1.389, -0.2079), (1.589e-08, 1.346, -0.231), (6.432e-08, 1.299, -0.2452), (6.805e-08, 1.25, -0.25), (6.432e-08, 1.201, -0.2452), (1.589e-08, 1.154, -0.231), (6.805e-08, 1.111, -0.2079), (3.824e-08, 1.073, -0.1768), (3.079e-08, 1.042, -0.1389), (1.962e-08, 1.019, -0.09567), (3.785e-09, 1.005, -0.04877)], [], [(62, 63, 60, 61), (59, 58, 56, 57), (62, 61, 59, 57, 55, 53, 51, 49, 47, 45, 43, 41, 39, 37, 35, 33, 31, 29, 27, 25, 23, 21, 19, 17, 15, 13, 11, 9, 7, 5, 3, 1), (57, 56, 54, 55), (55, 54, 52, 53), (53, 52, 50, 51), (51, 50, 48, 49), (49, 48, 46, 47), (47, 46, 44, 45), (45, 44, 42, 43), (43, 42, 40, 41), (41, 40, 38, 39), (39, 38, 36, 37), (37, 36, 34, 35), (35, 34, 32, 33), (33, 32, 30, 31), (31, 30, 28, 29), (29, 28, 26, 27), (27, 26, 24, 25), (25, 24, 22, 23), (23, 22, 20, 21), (21, 20, 18, 19), (19, 18, 16, 17), (17, 16, 14, 15), (15, 14, 12, 13), (13, 12, 10, 11), (11, 10, 8, 9), (9, 8, 6, 7), (7, 6, 4, 5), (5, 4, 2, 3), (1, 0, 63, 62), (60, 63, 0, 2, 4, 6, 8, 10, 12, 14, 16, 18, 20, 22, 24, 26, 28, 30, 32, 34, 36, 38, 40, 42, 44, 46, 48, 50, 52, 54, 56, 58), (61, 60, 58, 59), (3, 2, 0, 1), (126, 127, 124, 125), (123, 122, 120, 121), (126, 125, 123, 121, 119, 117, 115, 113, 111, 109, 107, 105, 103, 101, 99, 97, 95, 93, 91, 89, 87, 85, 83, 81, 79, 77, 75, 73, 71, 69, 67, 65), (121, 120, 118, 119), (119, 118, 116, 117), (117, 116, 114, 115), (115, 114, 112, 113), (113, 112, 110, 111), (111, 110, 108, 109), (109, 108, 106, 107), (107, 106, 104, 105), (105, 104, 102, 103), (103, 102, 100, 101), (101, 100, 98, 99), (99, 98, 96, 97), (97, 96, 94, 95), (95, 94, 92, 93), (93, 92, 90, 91), (91, 90, 88, 89), (89, 88, 86, 87), (87, 86, 84, 85), (85, 84, 82, 83), (83, 82, 80, 81), (81, 80, 78, 79), (79, 78, 76, 77), (77, 76, 74, 75), (75, 74, 72, 73), (73, 72, 70, 71), (71, 70, 68, 69), (69, 68, 66, 67), (65, 64, 127, 126), (124, 127, 64, 66, 68, 70, 72, 74, 76, 78, 80, 82, 84, 86, 88, 90, 92, 94, 96, 98, 100, 102, 104, 106, 108, 110, 112, 114, 116, 118, 120, 122), (125, 124, 122, 123), (67, 66, 64, 65), (403, 402, 128, 129), (404, 403, 129, 130), (405, 404, 130, 131), (406, 405, 131, 132), (407, 406, 132, 133), (408, 407, 133, 134), (409, 408, 134, 135), (402, 272, 128), (135, 134, 142, 143), (128, 272, 136), (129, 128, 136, 137), (130, 129, 137, 138), (131, 130, 138, 139), (132, 131, 139, 140), (133, 132, 140, 141), (134, 133, 141, 142), (140, 139, 147, 148), (141, 140, 148, 149), (142, 141, 149, 150), (143, 142, 150, 151), (136, 272, 144), (137, 136, 144, 145), (138, 137, 145, 146), (139, 138, 146, 147), (145, 144, 152, 153), (146, 145, 153, 154), (147, 146, 154, 155), (148, 147, 155, 156), (149, 148, 156, 157), (150, 149, 157, 158), (151, 150, 158, 159), (144, 272, 152), (157, 156, 164, 165), (158, 157, 165, 166), (159, 158, 166, 167), (152, 272, 160), (153, 152, 160, 161), (154, 153, 161, 162), (155, 154, 162, 163), (156, 155, 163, 164), (161, 160, 168, 169), (162, 161, 169, 170), (163, 162, 170, 171), (164, 163, 171, 172), (165, 164, 172, 173), (166, 165, 173, 174), (167, 166, 174, 175), (160, 272, 168), (173, 172, 180, 181), (174, 173, 181, 182), (175, 174, 182, 183), (168, 272, 176), (169, 168, 176, 177), (170, 169, 177, 178), (171, 170, 178, 179), (172, 171, 179, 180), (178, 177, 185, 186), (179, 178, 186, 187), (180, 179, 187, 188), (181, 180, 188, 189), (182, 181, 189, 190), (183, 182, 190, 191), (176, 272, 184), (177, 176, 184, 185), (190, 189, 197, 198), (191, 190, 198, 199), (184, 272, 192), (185, 184, 192, 193), (186, 185, 193, 194), (187, 186, 194, 195), (188, 187, 195, 196), (189, 188, 196, 197), (194, 193, 201, 202), (195, 194, 202, 203), (196, 195, 203, 204), (197, 196, 204, 205), (198, 197, 205, 206), (199, 198, 206, 207), (192, 272, 200), (193, 192, 200, 201), (206, 205, 213, 214), (207, 206, 214, 215), (200, 272, 208), (201, 200, 208, 209), (202, 201, 209, 210), (203, 202, 210, 211), (204, 203, 211, 212), (205, 204, 212, 213), (211, 210, 218, 219), (212, 211, 219, 220), (213, 212, 220, 221), (214, 213, 221, 222), (215, 214, 222, 223), (208, 272, 216), (209, 208, 216, 217), (210, 209, 217, 218), (223, 222, 230, 231), (216, 272, 224), (217, 216, 224, 225), (218, 217, 225, 226), (219, 218, 226, 227), (220, 219, 227, 228), (221, 220, 228, 229), (222, 221, 229, 230), (228, 227, 235, 236), (229, 228, 236, 237), (230, 229, 237, 238), (231, 230, 238, 239), (224, 272, 232), (225, 224, 232, 233), (226, 225, 233, 234), (227, 226, 234, 235), (232, 272, 240), (233, 232, 240, 241), (234, 233, 241, 242), (235, 234, 242, 243), (236, 235, 243, 244), (237, 236, 244, 245), (238, 237, 245, 246), (239, 238, 246, 247), (244, 243, 251, 252), (245, 244, 252, 253), (246, 245, 253, 254), (247, 246, 254, 255), (240, 272, 248), (241, 240, 248, 249), (242, 241, 249, 250), (243, 242, 250, 251), (249, 248, 256, 257), (250, 249, 257, 258), (251, 250, 258, 259), (252, 251, 259, 260), (253, 252, 260, 261), (254, 253, 261, 262), (255, 254, 262, 263), (248, 272, 256), (261, 260, 268, 269), (262, 261, 269, 270), (263, 262, 270, 271), (256, 272, 264), (257, 256, 264, 265), (258, 257, 265, 266), (259, 258, 266, 267), (260, 259, 267, 268), (265, 264, 273, 274), (266, 265, 274, 275), (267, 266, 275, 276), (268, 267, 276, 277), (269, 268, 277, 278), (270, 269, 278, 279), (271, 270, 279, 280), (264, 272, 273), (278, 277, 285, 286), (279, 278, 286, 287), (280, 279, 287, 288), (273, 272, 281), (274, 273, 281, 282), (275, 274, 282, 283), (276, 275, 283, 284), (277, 276, 284, 285), (283, 282, 290, 291), (284, 283, 291, 292), (285, 284, 292, 293), (286, 285, 293, 294), (287, 286, 294, 295), (288, 287, 295, 296), (281, 272, 289), (282, 281, 289, 290), (295, 294, 302, 303), (296, 295, 303, 304), (289, 272, 297), (290, 289, 297, 298), (291, 290, 298, 299), (292, 291, 299, 300), (293, 292, 300, 301), (294, 293, 301, 302), (300, 299, 307, 308), (301, 300, 308, 309), (302, 301, 309, 310), (303, 302, 310, 311), (304, 303, 311, 312), (297, 272, 305), (298, 297, 305, 306), (299, 298, 306, 307), (312, 311, 319, 320), (305, 272, 313), (306, 305, 313, 314), (307, 306, 314, 315), (308, 307, 315, 316), (309, 308, 316, 317), (310, 309, 317, 318), (311, 310, 318, 319), (316, 315, 323, 324), (317, 316, 324, 325), (318, 317, 325, 326), (319, 318, 326, 327), (320, 319, 327, 328), (313, 272, 321), (314, 313, 321, 322), (315, 314, 322, 323), (328, 327, 335, 336), (321, 272, 329), (322, 321, 329, 330), (323, 322, 330, 331), (324, 323, 331, 332), (325, 324, 332, 333), (326, 325, 333, 334), (327, 326, 334, 335), (333, 332, 340, 341), (334, 333, 341, 342), (335, 334, 342, 343), (336, 335, 343, 344), (329, 272, 337), (330, 329, 337, 338), (331, 330, 338, 339), (332, 331, 339, 340), (337, 272, 345), (338, 337, 345, 346), (339, 338, 346, 347), (352, 364, 356, 365), (340, 339, 347, 348), (159, 167, 412, 413), (341, 340, 348, 349), (328, 336, 367, 368), (342, 341, 349, 350), (394, 409, 353, 354), (343, 342, 350, 351), (183, 191, 401, 410), (344, 343, 351, 352), (349, 348, 360, 361), (336, 344, 366, 367), (350, 349, 361, 362), (312, 320, 369, 370), (351, 350, 362, 363), (207, 215, 398, 399), (352, 351, 363, 364), (345, 272, 357), (223, 231, 396, 397), (346, 345, 357, 358), (135, 143, 416, 415), (347, 346, 358, 359), (271, 280, 382, 383), (348, 347, 359, 360), (247, 255, 385, 386), (143, 151, 414, 416), (358, 357, 372, 373), (364, 379, 355, 356), (359, 358, 373, 374), (296, 304, 371, 380), (360, 359, 374, 375), (167, 175, 411, 412), (361, 360, 375, 376), (231, 239, 395, 396), (362, 361, 376, 377), (320, 328, 368, 369), (363, 362, 377, 378), (344, 352, 365, 366), (364, 363, 378, 379), (357, 272, 372), (409, 135, 415, 353), (377, 376, 391, 392), (151, 159, 413, 414), (378, 377, 392, 393), (239, 247, 386, 395), (379, 378, 393, 394), (372, 272, 387), (255, 263, 384, 385), (373, 372, 387, 388), (191, 199, 400, 401), (374, 373, 388, 389), (280, 288, 381, 382), (375, 374, 389, 390), (215, 223, 397, 398), (376, 375, 390, 391), (304, 312, 370, 371), (389, 388, 403, 404), (175, 183, 410, 411), (390, 389, 404, 405), (199, 207, 399, 400), (391, 390, 405, 406), (288, 296, 380, 381), (392, 391, 406, 407), (416, 414, 413, 412, 411, 410, 401, 400, 399, 398, 397, 396, 395, 386, 385, 384, 383, 382, 381, 380, 371, 370, 369, 368, 367, 366, 365, 356, 355, 354, 353, 415), (393, 392, 407, 408), (263, 271, 383, 384), (394, 393, 408, 409), (387, 272, 402), (379, 394, 354, 355), (388, 387, 402, 403), (636, 635, 417, 418), (637, 636, 418, 419), (638, 637, 419, 420), (639, 638, 420, 421), (640, 639, 421, 422), (641, 640, 422, 423), (385, 641, 423, 386), (635, 543, 417), (386, 423, 430, 395), (417, 543, 424), (418, 417, 424, 425), (419, 418, 425, 426), (420, 419, 426, 427), (421, 420, 427, 428), (422, 421, 428, 429), (423, 422, 429, 430), (428, 427, 434, 435), (429, 428, 435, 436), (430, 429, 436, 437), (395, 430, 437, 396), (424, 543, 431), (425, 424, 431, 432), (426, 425, 432, 433), (427, 426, 433, 434), (432, 431, 438, 439), (433, 432, 439, 440), (434, 433, 440, 441), (435, 434, 441, 442), (436, 435, 442, 443), (437, 436, 443, 444), (396, 437, 444, 397), (431, 543, 438), (443, 442, 449, 450), (444, 443, 450, 451), (397, 444, 451, 398), (438, 543, 445), (439, 438, 445, 446), (440, 439, 446, 447), (441, 440, 447, 448), (442, 441, 448, 449), (446, 445, 452, 453), (447, 446, 453, 454), (448, 447, 454, 455), (449, 448, 455, 456), (450, 449, 456, 457), (451, 450, 457, 458), (398, 451, 458, 399), (445, 543, 452), (457, 456, 463, 464), (458, 457, 464, 465), (399, 458, 465, 400), (452, 543, 459), (453, 452, 459, 460), (454, 453, 460, 461), (455, 454, 461, 462), (456, 455, 462, 463), (461, 460, 467, 468), (462, 461, 468, 469), (463, 462, 469, 470), (464, 463, 470, 471), (465, 464, 471, 472), (400, 465, 472, 401), (459, 543, 466), (460, 459, 466, 467), (472, 471, 478, 479), (401, 472, 479, 410), (466, 543, 473), (467, 466, 473, 474), (468, 467, 474, 475), (469, 468, 475, 476), (470, 469, 476, 477), (471, 470, 477, 478), (475, 474, 481, 482), (476, 475, 482, 483), (477, 476, 483, 484), (478, 477, 484, 485), (479, 478, 485, 486), (410, 479, 486, 411), (473, 543, 480), (474, 473, 480, 481), (486, 485, 492, 493), (411, 486, 493, 412), (480, 543, 487), (481, 480, 487, 488), (482, 481, 488, 489), (483, 482, 489, 490), (484, 483, 490, 491), (485, 484, 491, 492), (490, 489, 496, 497), (491, 490, 497, 498), (492, 491, 498, 499), (493, 492, 499, 500), (412, 493, 500, 413), (487, 543, 494), (488, 487, 494, 495), (489, 488, 495, 496), (413, 500, 507, 414), (494, 543, 501), (495, 494, 501, 502), (496, 495, 502, 503), (497, 496, 503, 504), (498, 497, 504, 505), (499, 498, 505, 506), (500, 499, 506, 507), (505, 504, 511, 512), (506, 505, 512, 513), (507, 506, 513, 514), (414, 507, 514, 416), (501, 543, 508), (502, 501, 508, 509), (503, 502, 509, 510), (504, 503, 510, 511), (508, 543, 515), (509, 508, 515, 516), (510, 509, 516, 517), (511, 510, 517, 518), (512, 511, 518, 519), (513, 512, 519, 520), (514, 513, 520, 521), (416, 514, 521, 415), (519, 518, 525, 526), (520, 519, 526, 527), (521, 520, 527, 528), (415, 521, 528, 353), (515, 543, 522), (516, 515, 522, 523), (517, 516, 523, 524), (518, 517, 524, 525), (523, 522, 529, 530), (524, 523, 530, 531), (525, 524, 531, 532), (526, 525, 532, 533), (527, 526, 533, 534), (528, 527, 534, 535), (353, 528, 535, 354), (522, 543, 529), (534, 533, 540, 541), (535, 534, 541, 542), (354, 535, 542, 355), (529, 543, 536), (530, 529, 536, 537), (531, 530, 537, 538), (532, 531, 538, 539), (533, 532, 539, 540), (537, 536, 544, 545), (538, 537, 545, 546), (539, 538, 546, 547), (540, 539, 547, 548), (541, 540, 548, 549), (542, 541, 549, 550), (355, 542, 550, 356), (536, 543, 544), (549, 548, 555, 556), (550, 549, 556, 557), (356, 550, 557, 365), (544, 543, 551), (545, 544, 551, 552), (546, 545, 552, 553), (547, 546, 553, 554), (548, 547, 554, 555), (553, 552, 559, 560), (554, 553, 560, 561), (555, 554, 561, 562), (556, 555, 562, 563), (557, 556, 563, 564), (365, 557, 564, 366), (551, 543, 558), (552, 551, 558, 559), (564, 563, 570, 571), (366, 564, 571, 367), (558, 543, 565), (559, 558, 565, 566), (560, 559, 566, 567), (561, 560, 567, 568), (562, 561, 568, 569), (563, 562, 569, 570), (568, 567, 574, 575), (569, 568, 575, 576), (570, 569, 576, 577), (571, 570, 577, 578), (367, 571, 578, 368), (565, 543, 572), (566, 565, 572, 573), (567, 566, 573, 574), (368, 578, 585, 369), (572, 543, 579), (573, 572, 579, 580), (574, 573, 580, 581), (575, 574, 581, 582), (576, 575, 582, 583), (577, 576, 583, 584), (578, 577, 584, 585), (582, 581, 588, 589), (583, 582, 589, 590), (584, 583, 590, 591), (585, 584, 591, 592), (369, 585, 592, 370), (579, 543, 586), (580, 579, 586, 587), (581, 580, 587, 588), (370, 592, 599, 371), (586, 543, 593), (587, 586, 593, 594), (588, 587, 594, 595), (589, 588, 595, 596), (590, 589, 596, 597), (591, 590, 597, 598), (592, 591, 598, 599), (597, 596, 603, 604), (598, 597, 604, 605), (599, 598, 605, 606), (371, 599, 606, 380), (593, 543, 600), (594, 593, 600, 601), (595, 594, 601, 602), (596, 595, 602, 603), (600, 543, 607), (601, 600, 607, 608), (602, 601, 608, 609), (603, 602, 609, 610), (604, 603, 610, 611), (605, 604, 611, 612), (606, 605, 612, 613), (380, 606, 613, 381), (611, 610, 617, 618), (612, 611, 618, 619), (613, 612, 619, 620), (381, 613, 620, 382), (607, 543, 614), (608, 607, 614, 615), (609, 608, 615, 616), (610, 609, 616, 617), (615, 614, 621, 622), (616, 615, 622, 623), (617, 616, 623, 624), (618, 617, 624, 625), (619, 618, 625, 626), (620, 619, 626, 627), (382, 620, 627, 383), (614, 543, 621), (626, 625, 632, 633), (627, 626, 633, 634), (383, 627, 634, 384), (621, 543, 628), (622, 621, 628, 629), (623, 622, 629, 630), (624, 623, 630, 631), (625, 624, 631, 632), (630, 629, 636, 637), (631, 630, 637, 638), (632, 631, 638, 639), (633, 632, 639, 640), (634, 633, 640, 641), (384, 634, 641, 385), (628, 543, 635), (629, 628, 635, 636), (1110, 1109, 642, 643), (1118, 1117, 650, 651), (1111, 1110, 643, 644), (1119, 1118, 651, 652), (1112, 1111, 644, 645), (1120, 1119, 652, 653), (1113, 1112, 645, 646), (1121, 1120, 653, 654), (1114, 1113, 646, 647), (1122, 1121, 654, 655), (1115, 1114, 647, 648), (1123, 1122, 655, 656), (1116, 1115, 648, 649), (1109, 913, 642), (717, 1123, 656), (1117, 1116, 649, 650), (649, 648, 663, 664), (642, 913, 657), (717, 656, 671), (650, 649, 664, 665), (643, 642, 657, 658), (651, 650, 665, 666), (644, 643, 658, 659), (652, 651, 666, 667), (645, 644, 659, 660), (653, 652, 667, 668), (646, 645, 660, 661), (654, 653, 668, 669), (647, 646, 661, 662), (655, 654, 669, 670), (648, 647, 662, 663), (656, 655, 670, 671), (668, 667, 682, 683), (661, 660, 675, 676), (669, 668, 683, 684), (662, 661, 676, 677), (670, 669, 684, 685), (663, 662, 677, 678), (671, 670, 685, 686), (664, 663, 678, 679), (657, 913, 672), (717, 671, 686), (665, 664, 679, 680), (658, 657, 672, 673), (666, 665, 680, 681), (659, 658, 673, 674), (667, 666, 681, 682), (660, 659, 674, 675), (717, 686, 701), (680, 679, 694, 695), (673, 672, 687, 688), (681, 680, 695, 696), (674, 673, 688, 689), (682, 681, 696, 697), (675, 674, 689, 690), (683, 682, 697, 698), (676, 675, 690, 691), (684, 683, 698, 699), (677, 676, 691, 692), (685, 684, 699, 700), (678, 677, 692, 693), (686, 685, 700, 701), (679, 678, 693, 694), (672, 913, 687), (699, 698, 713, 714), (692, 691, 706, 707), (700, 699, 714, 715), (693, 692, 707, 708), (701, 700, 715, 716), (694, 693, 708, 709), (687, 913, 702), (717, 701, 716), (695, 694, 709, 710), (688, 687, 702, 703), (696, 695, 710, 711), (689, 688, 703, 704), (697, 696, 711, 712), (690, 689, 704, 705), (698, 697, 712, 713), (691, 690, 705, 706), (703, 702, 718, 719), (711, 710, 726, 727), (704, 703, 719, 720), (712, 711, 727, 728), (705, 704, 720, 721), (713, 712, 728, 729), (706, 705, 721, 722), (714, 713, 729, 730), (707, 706, 722, 723), (715, 714, 730, 731), (708, 707, 723, 724), (716, 715, 731, 732), (709, 708, 724, 725), (702, 913, 718), (717, 716, 732), (710, 709, 725, 726), (723, 722, 737, 738), (731, 730, 745, 746), (724, 723, 738, 739), (732, 731, 746, 747), (725, 724, 739, 740), (718, 913, 733), (717, 732, 747), (726, 725, 740, 741), (719, 718, 733, 734), (727, 726, 741, 742), (720, 719, 734, 735), (728, 727, 742, 743), (721, 720, 735, 736), (729, 728, 743, 744), (722, 721, 736, 737), (730, 729, 744, 745), (742, 741, 756, 757), (735, 734, 749, 750), (743, 742, 757, 758), (736, 735, 750, 751), (744, 743, 758, 759), (737, 736, 751, 752), (745, 744, 759, 760), (738, 737, 752, 753), (746, 745, 760, 761), (739, 738, 753, 754), (747, 746, 761, 762), (740, 739, 754, 755), (733, 913, 748), (717, 747, 762), (741, 740, 755, 756), (734, 733, 748, 749), (761, 760, 775, 776), (754, 753, 768, 769), (762, 761, 776, 777), (755, 754, 769, 770), (748, 913, 763), (717, 762, 777), (756, 755, 770, 771), (749, 748, 763, 764), (757, 756, 771, 772), (750, 749, 764, 765), (758, 757, 772, 773), (751, 750, 765, 766), (759, 758, 773, 774), (752, 751, 766, 767), (760, 759, 774, 775), (753, 752, 767, 768), (765, 764, 779, 780), (773, 772, 787, 788), (766, 765, 780, 781), (774, 773, 788, 789), (767, 766, 781, 782), (775, 774, 789, 790), (768, 767, 782, 783), (776, 775, 790, 791), (769, 768, 783, 784), (777, 776, 791, 792), (770, 769, 784, 785), (763, 913, 778), (717, 777, 792), (771, 770, 785, 786), (764, 763, 778, 779), (772, 771, 786, 787), (784, 783, 798, 799), (792, 791, 806, 807), (785, 784, 799, 800), (778, 913, 793), (717, 792, 807), (786, 785, 800, 801), (779, 778, 793, 794), (787, 786, 801, 802), (780, 779, 794, 795), (788, 787, 802, 803), (781, 780, 795, 796), (789, 788, 803, 804), (782, 781, 796, 797), (790, 789, 804, 805), (783, 782, 797, 798), (791, 790, 805, 806), (803, 802, 817, 818), (796, 795, 810, 811), (804, 803, 818, 819), (797, 796, 811, 812), (805, 804, 819, 820), (798, 797, 812, 813), (806, 805, 820, 821), (799, 798, 813, 814), (807, 806, 821, 822), (800, 799, 814, 815), (793, 913, 808), (717, 807, 822), (801, 800, 815, 816), (794, 793, 808, 809), (802, 801, 816, 817), (795, 794, 809, 810), (822, 821, 836, 837), (815, 814, 829, 830), (808, 913, 823), (717, 822, 837), (816, 815, 830, 831), (809, 808, 823, 824), (817, 816, 831, 832), (810, 809, 824, 825), (818, 817, 832, 833), (811, 810, 825, 826), (819, 818, 833, 834), (812, 811, 826, 827), (820, 819, 834, 835), (813, 812, 827, 828), (821, 820, 835, 836), (814, 813, 828, 829), (834, 833, 848, 849), (827, 826, 841, 842), (835, 834, 849, 850), (828, 827, 842, 843), (836, 835, 850, 851), (829, 828, 843, 844), (837, 836, 851, 852), (830, 829, 844, 845), (823, 913, 838), (717, 837, 852), (831, 830, 845, 846), (824, 823, 838, 839), (832, 831, 846, 847), (825, 824, 839, 840), (833, 832, 847, 848), (826, 825, 840, 841), (838, 913, 853), (717, 852, 867), (846, 845, 860, 861), (839, 838, 853, 854), (847, 846, 861, 862), (840, 839, 854, 855), (848, 847, 862, 863), (841, 840, 855, 856), (849, 848, 863, 864), (842, 841, 856, 857), (850, 849, 864, 865), (843, 842, 857, 858), (851, 850, 865, 866), (844, 843, 858, 859), (852, 851, 866, 867), (845, 844, 859, 860), (857, 856, 871, 872), (865, 864, 879, 880), (858, 857, 872, 873), (866, 865, 880, 881), (859, 858, 873, 874), (867, 866, 881, 882), (860, 859, 874, 875), (853, 913, 868), (717, 867, 882), (861, 860, 875, 876), (854, 853, 868, 869), (862, 861, 876, 877), (855, 854, 869, 870), (863, 862, 877, 878), (856, 855, 870, 871), (864, 863, 878, 879), (876, 875, 890, 891), (869, 868, 883, 884), (877, 876, 891, 892), (870, 869, 884, 885), (878, 877, 892, 893), (871, 870, 885, 886), (879, 878, 893, 894), (872, 871, 886, 887), (880, 879, 894, 895), (873, 872, 887, 888), (881, 880, 895, 896), (874, 873, 888, 889), (882, 881, 896, 897), (875, 874, 889, 890), (868, 913, 883), (717, 882, 897), (895, 894, 909, 910), (888, 887, 902, 903), (896, 895, 910, 911), (889, 888, 903, 904), (897, 896, 911, 912), (890, 889, 904, 905), (883, 913, 898), (717, 897, 912), (891, 890, 905, 906), (884, 883, 898, 899), (892, 891, 906, 907), (885, 884, 899, 900), (893, 892, 907, 908), (886, 885, 900, 901), (894, 893, 908, 909), (887, 886, 901, 902), (899, 898, 914, 915), (907, 906, 922, 923), (900, 899, 915, 916), (908, 907, 923, 924), (901, 900, 916, 917), (909, 908, 924, 925), (902, 901, 917, 918), (910, 909, 925, 926), (903, 902, 918, 919), (911, 910, 926, 927), (904, 903, 919, 920), (912, 911, 927, 928), (905, 904, 920, 921), (898, 913, 914), (717, 912, 928), (906, 905, 921, 922), (919, 918, 933, 934), (927, 926, 941, 942), (920, 919, 934, 935), (928, 927, 942, 943), (921, 920, 935, 936), (914, 913, 929), (717, 928, 943), (922, 921, 936, 937), (915, 914, 929, 930), (923, 922, 937, 938), (916, 915, 930, 931), (924, 923, 938, 939), (917, 916, 931, 932), (925, 924, 939, 940), (918, 917, 932, 933), (926, 925, 940, 941), (938, 937, 952, 953), (931, 930, 945, 946), (939, 938, 953, 954), (932, 931, 946, 947), (940, 939, 954, 955), (933, 932, 947, 948), (941, 940, 955, 956), (934, 933, 948, 949), (942, 941, 956, 957), (935, 934, 949, 950), (943, 942, 957, 958), (936, 935, 950, 951), (929, 913, 944), (717, 943, 958), (937, 936, 951, 952), (930, 929, 944, 945), (957, 956, 971, 972), (950, 949, 964, 965), (958, 957, 972, 973), (951, 950, 965, 966), (944, 913, 959), (717, 958, 973), (952, 951, 966, 967), (945, 944, 959, 960), (953, 952, 967, 968), (946, 945, 960, 961), (954, 953, 968, 969), (947, 946, 961, 962), (955, 954, 969, 970), (948, 947, 962, 963), (956, 955, 970, 971), (949, 948, 963, 964), (969, 968, 983, 984), (962, 961, 976, 977), (970, 969, 984, 985), (963, 962, 977, 978), (971, 970, 985, 986), (964, 963, 978, 979), (972, 971, 986, 987), (965, 964, 979, 980), (973, 972, 987, 988), (966, 965, 980, 981), (959, 913, 974), (717, 973, 988), (967, 966, 981, 982), (960, 959, 974, 975), (968, 967, 982, 983), (961, 960, 975, 976), (988, 987, 1002, 1003), (981, 980, 995, 996), (974, 913, 989), (717, 988, 1003), (982, 981, 996, 997), (975, 974, 989, 990), (983, 982, 997, 998), (976, 975, 990, 991), (984, 983, 998, 999), (977, 976, 991, 992), (985, 984, 999, 1000), (978, 977, 992, 993), (986, 985, 1000, 1001), (979, 978, 993, 994), (987, 986, 1001, 1002), (980, 979, 994, 995), (992, 991, 1006, 1007), (1000, 999, 1014, 1015), (993, 992, 1007, 1008), (1001, 1000, 1015, 1016), (994, 993, 1008, 1009), (1002, 1001, 1016, 1017), (995, 994, 1009, 1010), (1003, 1002, 1017, 1018), (996, 995, 1010, 1011), (989, 913, 1004), (717, 1003, 1018), (997, 996, 1011, 1012), (990, 989, 1004, 1005), (998, 997, 1012, 1013), (991, 990, 1005, 1006), (999, 998, 1013, 1014), (1011, 1010, 1025, 1026), (1004, 913, 1019), (717, 1018, 1033), (1012, 1011, 1026, 1027), (1005, 1004, 1019, 1020), (1013, 1012, 1027, 1028), (1006, 1005, 1020, 1021), (1014, 1013, 1028, 1029), (1007, 1006, 1021, 1022), (1015, 1014, 1029, 1030), (1008, 1007, 1022, 1023), (1016, 1015, 1030, 1031), (1009, 1008, 1023, 1024), (1017, 1016, 1031, 1032), (1010, 1009, 1024, 1025), (1018, 1017, 1032, 1033), (1030, 1029, 1044, 1045), (1023, 1022, 1037, 1038), (1031, 1030, 1045, 1046), (1024, 1023, 1038, 1039), (1032, 1031, 1046, 1047), (1025, 1024, 1039, 1040), (1033, 1032, 1047, 1048), (1026, 1025, 1040, 1041), (1019, 913, 1034), (717, 1033, 1048), (1027, 1026, 1041, 1042), (1020, 1019, 1034, 1035), (1028, 1027, 1042, 1043), (1021, 1020, 1035, 1036), (1029, 1028, 1043, 1044), (1022, 1021, 1036, 1037), (1034, 913, 1049), (717, 1048, 1063), (1042, 1041, 1056, 1057), (1035, 1034, 1049, 1050), (1043, 1042, 1057, 1058), (1036, 1035, 1050, 1051), (1044, 1043, 1058, 1059), (1037, 1036, 1051, 1052), (1045, 1044, 1059, 1060), (1038, 1037, 1052, 1053), (1046, 1045, 1060, 1061), (1039, 1038, 1053, 1054), (1047, 1046, 1061, 1062), (1040, 1039, 1054, 1055), (1048, 1047, 1062, 1063), (1041, 1040, 1055, 1056), (1053, 1052, 1067, 1068), (1061, 1060, 1075, 1076), (1054, 1053, 1068, 1069), (1062, 1061, 1076, 1077), (1055, 1054, 1069, 1070), (1063, 1062, 1077, 1078), (1056, 1055, 1070, 1071), (1049, 913, 1064), (717, 1063, 1078), (1057, 1056, 1071, 1072), (1050, 1049, 1064, 1065), (1058, 1057, 1072, 1073), (1051, 1050, 1065, 1066), (1059, 1058, 1073, 1074), (1052, 1051, 1066, 1067), (1060, 1059, 1074, 1075), (1072, 1071, 1086, 1087), (1065, 1064, 1079, 1080), (1073, 1072, 1087, 1088), (1066, 1065, 1080, 1081), (1074, 1073, 1088, 1089), (1067, 1066, 1081, 1082), (1075, 1074, 1089, 1090), (1068, 1067, 1082, 1083), (1076, 1075, 1090, 1091), (1069, 1068, 1083, 1084), (1077, 1076, 1091, 1092), (1070, 1069, 1084, 1085), (1078, 1077, 1092, 1093), (1071, 1070, 1085, 1086), (1064, 913, 1079), (717, 1078, 1093), (1091, 1090, 1105, 1106), (1084, 1083, 1098, 1099), (1092, 1091, 1106, 1107), (1085, 1084, 1099, 1100), (1093, 1092, 1107, 1108), (1086, 1085, 1100, 1101), (1079, 913, 1094), (717, 1093, 1108), (1087, 1086, 1101, 1102), (1080, 1079, 1094, 1095), (1088, 1087, 1102, 1103), (1081, 1080, 1095, 1096), (1089, 1088, 1103, 1104), (1082, 1081, 1096, 1097), (1090, 1089, 1104, 1105), (1083, 1082, 1097, 1098), (1103, 1102, 1117, 1118), (1096, 1095, 1110, 1111), (1104, 1103, 1118, 1119), (1097, 1096, 1111, 1112), (1105, 1104, 1119, 1120), (1098, 1097, 1112, 1113), (1106, 1105, 1120, 1121), (1099, 1098, 1113, 1114), (1107, 1106, 1121, 1122), (1100, 1099, 1114, 1115), (1108, 1107, 1122, 1123), (1101, 1100, 1115, 1116), (1094, 913, 1109), (717, 1108, 1123), (1102, 1101, 1116, 1117), (1095, 1094, 1109, 1110)])
me_sphere.polygons.foreach_set('use_smooth', [True] * 1125)
me_sphere.use_remesh_preserve_volume = False
me_sphere.use_remesh_preserve_attributes = False
me_sphere.use_mirror_vertex_groups = False
me_sphere.update()

# ---- objects
ob_sphere = bpy.data.objects.new('Sphere', me_sphere)

# ---- transforms, parenting, visibility, modifiers, constraints
ob_sphere.location = (0.0, 0.0, 0.0)
ob_sphere.rotation_euler = (1.571, -0.0, 0.0)
ob_sphere.lineart.crease_threshold = 0.0

# ---- collection membership
col_collection_1.objects.link(ob_sphere)

# ---- scene / render settings (as saved in the file)
scene.frame_start = 1; scene.frame_end = 250; scene.frame_set(1)
scene.render.engine = 'BLENDER_EEVEE_NEXT'
scene.render.resolution_percentage = 50
scene.render.dither_intensity = 0.0
scene.cycles.use_denoising = False
scene.cycles.samples = 128
scene.cycles.sampling_pattern = 'TABULATED_SOBOL'
scene.cycles.light_sampling_threshold = 0.0
scene.cycles.use_adaptive_sampling = False
scene.cycles.use_light_tree = False
scene.cycles.blur_glossy = 0.0
scene.cycles.sample_clamp_indirect = 0.0
scene.view_settings.view_transform = 'Standard'
bpy.context.view_layer.update()

# ---- added for rendering (the .blend has no active camera and no usable light): camera, sun
cam_auto = bpy.data.cameras.new('AutoCamera')
cam_auto.lens = 50.0
cam_auto.sensor_width = 36.0
cam_auto.clip_end = 1000.0
ob_auto_camera = bpy.data.objects.new('AutoCamera', cam_auto)
scene.collection.objects.link(ob_auto_camera)
ob_auto_camera.location = (1.53482, -1.84178, 1.97755)
ob_auto_camera.rotation_euler = (1.09748, -7.21219e-08, 0.694738)
scene.camera = ob_auto_camera
light_auto_sun = bpy.data.lights.new('AutoSun', 'SUN')
light_auto_sun.energy = 3.0
light_auto_sun.angle = 0.0523599
ob_auto_sun = bpy.data.objects.new('AutoSun', light_auto_sun)
scene.collection.objects.link(ob_auto_sun)
ob_auto_sun.rotation_euler = (0.872665, 0.174533, 0.523599)
bpy.context.view_layer.update()
